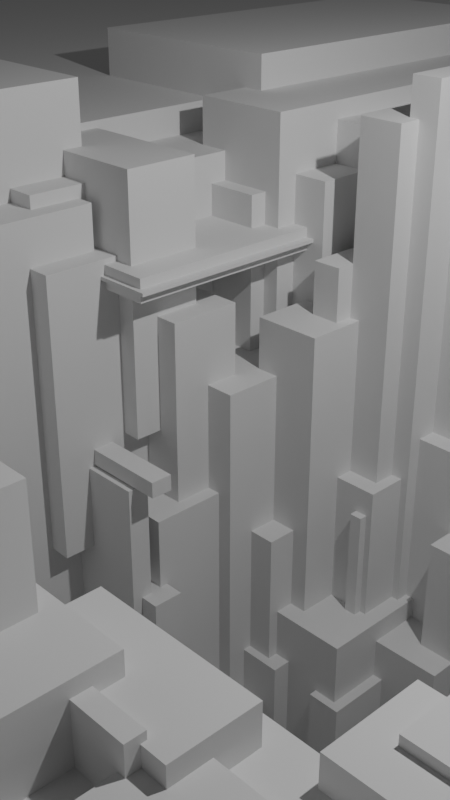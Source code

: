 # Source: blocks_test.blend  (saved by Blender 2.83.18; exported with 4.5.12 LTS)
import bpy
from mathutils import Matrix  # noqa: F401  (used for matrix-valued properties, if any)

bpy.ops.wm.read_factory_settings(use_empty=True)
scene = bpy.context.scene
scene.name = 'Scene'

# ---- collections
col_collection = bpy.data.collections.new('Collection'); scene.collection.children.link(col_collection)

# ---- world
world_world = bpy.data.worlds.new('World'); scene.world = world_world
world_world.use_nodes = True; world_world.node_tree.nodes.clear()
_N = world_world.node_tree.nodes; _L = world_world.node_tree.links
n0 = _N.new('ShaderNodeOutputWorld'); n0.name = 'World Output'; n0.location = (300, 300)
n1 = _N.new('ShaderNodeBackground'); n1.name = 'Background'; n1.location = (10, 300)
n1.inputs[0].default_value = (0.05088, 0.05088, 0.05088, 1.0)
_L.new(n1.outputs[0], n0.inputs[0])
n0.is_active_output = True
world_world.color = (0.05088, 0.05088, 0.05088)
world_world.use_sun_shadow = False
world_world.sun_shadow_jitter_overblur = 0.0

# ---- cameras
cam_camera = bpy.data.cameras.new('Camera')
cam_camera.clip_end = 100.0
cam_camera.ortho_scale = 7.314

# ---- lights
light_light = bpy.data.lights.new('Light', 'POINT')
light_light.transmission_factor = 0.0
light_light.energy = 1000.0
light_light.shadow_soft_size = 0.1
light_light.shadow_maximum_resolution = 0.006
light_light.use_absolute_resolution = True

# ---- meshes
me_cube_028 = bpy.data.meshes.new('Cube.028')
me_cube_028.from_pydata([(1.0, 1.0, 1.0), (1.0, 1.0, -1.0), (1.0, -1.0, 1.0), (1.0, -1.0, -1.0), (-1.0, 1.0, 1.0), (-1.0, 1.0, -1.0), (-1.0, -1.0, 1.0), (-1.0, -1.0, -1.0), (0.3038, 0.636, 1.485), (0.3038, 0.636, -0.2586), (0.3038, -1.724, 1.485), (0.3038, -1.724, -0.2586), (0.2644, 0.636, 1.485), (0.2644, 0.636, -0.2586), (0.2644, -1.724, 1.485), (0.2644, -1.724, -0.2586), (0.2777, 0.4996, 1.408), (0.2777, 0.4996, 0.6137), (0.2777, -1.86, 1.408), (0.2777, -1.86, 0.6137), (0.2187, 0.4996, 1.408), (0.2187, 0.4996, 0.6137), (0.2187, -1.86, 1.408), (0.2187, -1.86, 0.6137), (0.07513, -2.649, 1.178), (0.07513, -2.649, 0.5893), (0.07513, -3.362, 1.178), (0.07513, -3.362, 0.5893), (-0.1286, -2.649, 1.178), (-0.1286, -2.649, 0.5893), (-0.1286, -3.362, 1.178), (-0.1286, -3.362, 0.5893), (0.1005, -2.509, 1.344), (0.1005, -2.509, 0.8126), (0.1005, -2.935, 1.344), (0.1005, -2.935, 0.8126), (-0.1032, -2.509, 1.344), (-0.1032, -2.509, 0.8126), (-0.1032, -2.935, 1.344), (-0.1032, -2.935, 0.8126), (0.5824, -4.09, 0.9091), (0.5824, -4.09, 0.5891), (0.5824, -4.515, 0.9091), (0.5824, -4.515, 0.5891), (0.3787, -4.09, 0.9091), (0.3787, -4.09, 0.5891), (0.3787, -4.515, 0.9091), (0.3787, -4.515, 0.5891), (0.4879, -4.348, 0.9529), (0.4879, -4.348, 0.6329), (0.4879, -5.574, 0.9529), (0.4879, -5.574, 0.6329), (0.2842, -4.348, 0.9529), (0.2842, -4.348, 0.6329), (0.2842, -5.574, 0.9529), (0.2842, -5.574, 0.6329), (0.748, -4.315, 0.8718), (0.748, -4.315, 0.5518), (0.748, -6.315, 0.8718), (0.748, -6.315, 0.5518), (0.5443, -4.315, 0.8718), (0.5443, -4.315, 0.5518), (0.5443, -6.315, 0.8718), (0.5443, -6.315, 0.5518), (0.7326, -3.97, 0.8343), (0.7326, -3.97, 0.5143), (0.7326, -4.474, 0.8343), (0.7326, -4.474, 0.5143), (0.5289, -3.97, 0.8343), (0.5289, -3.97, 0.5143), (0.5289, -4.474, 0.8343), (0.5289, -4.474, 0.5143), (0.2332, 0.153, 1.013), (0.2332, 0.153, 0.2194), (0.2332, -2.207, 1.013), (0.2332, -2.207, 0.2194), (0.1401, 0.153, 1.013), (0.1401, 0.153, 0.2194), (0.1401, -2.207, 1.013), (0.1401, -2.207, 0.2194), (0.1316, -2.352, 1.054), (0.1316, -2.352, 0.5438), (0.1316, -2.777, 1.054), (0.1316, -2.777, 0.5438), (-0.07212, -2.352, 1.054), (-0.07212, -2.352, 0.5438), (-0.07212, -2.777, 1.054), (-0.07212, -2.777, 0.5438), (0.1507, -2.276, 0.6682), (0.1507, -2.276, -0.09485), (0.1507, -2.989, 0.6682), (0.1507, -2.989, -0.09485), (-0.05297, -2.276, 0.6682), (-0.05297, -2.276, -0.09485), (-0.05297, -2.989, 0.6682), (-0.05297, -2.989, -0.09485), (0.1718, -1.84, 0.9011), (0.1718, -1.84, 0.138), (0.1718, -2.553, 0.9011), (0.1718, -2.553, 0.138), (-0.03192, -1.84, 0.9011), (-0.03192, -1.84, 0.138), (-0.03192, -2.553, 0.9011), (-0.03192, -2.553, 0.138), (0.166, -1.372, 1.268), (0.166, -1.372, 0.03676), (0.166, -1.847, 1.268), (0.166, -1.847, 0.03676), (0.07297, -1.372, 1.268), (0.07297, -1.372, 0.03676), (0.07297, -1.847, 1.268), (0.07297, -1.847, 0.03676), (0.09367, -1.649, 1.234), (0.09367, -1.649, 0.1273), (0.09367, -2.077, 1.234), (0.09367, -2.077, 0.1273), (0.009973, -1.649, 1.234), (0.009973, -1.649, 0.1273), (0.009973, -2.077, 1.234), (0.009973, -2.077, 0.1273), (0.2846, -0.01708, 0.6183), (0.2846, -0.01708, 0.06011), (0.2846, -2.017, 0.6183), (0.2846, -2.017, 0.06011), (0.2676, -0.01708, 0.6183), (0.2676, -0.01708, 0.06011), (0.2676, -2.017, 0.6183), (0.2676, -2.017, 0.06011), (0.4035, -4.443, 1.155), (0.4035, -4.443, 0.7163), (0.4035, -5.67, 1.155), (0.4035, -5.67, 0.7163), (0.1998, -4.443, 1.155), (0.1998, -4.443, 0.7163), (0.1998, -5.67, 1.155), (0.1998, -5.67, 0.7163), (0.5529, -4.323, 0.8148), (0.5529, -4.323, 0.4947), (0.5529, -5.55, 0.8148), (0.5529, -5.55, 0.4947), (0.3492, -4.323, 0.8148), (0.3492, -4.323, 0.4947), (0.3492, -5.55, 0.8148), (0.3492, -5.55, 0.4947), (0.7724, -3.585, 0.8926), (0.7724, -3.585, 0.5725), (0.7724, -4.089, 0.8926), (0.7724, -4.089, 0.5725), (0.6422, -3.585, 0.8926), (0.6422, -3.585, 0.5725), (0.6422, -4.089, 0.8926), (0.6422, -4.089, 0.5725), (0.232, -2.273, 0.2648), (0.232, -2.273, -0.2934), (0.232, -2.436, 0.2648), (0.232, -2.436, -0.2934), (0.0669, -2.273, 0.2648), (0.0669, -2.273, -0.2934), (0.0669, -2.436, 0.2648), (0.0669, -2.436, -0.2934), (0.2087, -0.3849, 0.565), (0.2087, -0.3849, -0.215), (0.2087, -2.385, 0.565), (0.2087, -2.385, -0.215), (0.1298, -0.3849, 0.565), (0.1298, -0.3849, -0.215), (0.1298, -2.385, 0.565), (0.1298, -2.385, -0.215), (0.4351, 0.3557, 0.7648), (0.4351, 0.3557, 0.2066), (0.4351, -1.644, 0.7648), (0.4351, -1.644, 0.2066), (0.1373, 0.3557, 0.7648), (0.1373, 0.3557, 0.2066), (0.1373, -1.644, 0.7648), (0.1373, -1.644, 0.2066), (0.3163, -0.3219, 0.3779), (0.3163, -0.3219, -0.1803), (0.3163, -2.322, 0.3779), (0.3163, -2.322, -0.1803), (0.01852, -0.3219, 0.3779), (0.01852, -0.3219, -0.1803), (0.01852, -2.322, 0.3779), (0.01852, -2.322, -0.1803), (0.2054, -1.284, 0.1481), (0.2054, -1.284, -0.41), (0.2054, -3.284, 0.1481), (0.2054, -3.284, -0.41), (-0.09239, -1.284, 0.1481), (-0.09239, -1.284, -0.41), (-0.09239, -3.284, 0.1481), (-0.09239, -3.284, -0.41), (0.5057, 0.5449, -0.6317), (0.5057, 0.5449, -0.7595), (0.5057, -5.554, -0.6317), (0.5057, -5.554, -0.7595), (-0.6115, 0.5449, -0.6317), (-0.6115, 0.5449, -0.7595), (-0.6115, -5.554, -0.6317), (-0.6115, -5.554, -0.7595), (-0.01819, -2.818, 1.47), (-0.01819, -2.818, -0.2041), (-0.01819, -7.276, 1.47), (-0.01819, -7.276, -0.2041), (-0.2219, -2.818, 1.47), (-0.2219, -2.818, -0.2041), (-0.2219, -7.276, 1.47), (-0.2219, -7.276, -0.2041), (0.04485, -2.977, 1.269), (0.04485, -2.977, -0.01249), (0.04485, -3.689, 1.269), (0.04485, -3.689, -0.01249), (-0.1588, -2.977, 1.269), (-0.1588, -2.977, -0.01249), (-0.1588, -3.689, 1.269), (-0.1588, -3.689, -0.01249), (0.2476, -4.485, 1.259), (0.2476, -4.485, -0.3417), (0.2476, -7.418, 1.259), (0.2476, -7.418, -0.3417), (-0.3608, -4.485, 1.259), (-0.3608, -4.485, -0.3417), (-0.3608, -7.418, 1.259), (-0.3608, -7.418, -0.3417), (1.049, -5.014, 0.6797), (1.049, -5.014, -1.645), (1.049, -7.947, 0.6797), (1.049, -7.947, -1.645), (-0.892, -5.014, 0.6797), (-0.892, -5.014, -1.645), (-0.892, -7.947, 0.6797), (-0.892, -7.947, -1.645), (0.9378, 4.779, 0.7813), (0.9378, 4.779, -1.219), (0.9378, -5.421, 0.7813), (0.9378, -5.421, -1.219), (0.6334, 4.779, 0.7813), (0.6334, 4.779, -1.219), (0.6334, -5.421, 0.7813), (0.6334, -5.421, -1.219), (-0.13, 0.7764, 0.8787), (-0.13, 0.7764, -0.7959), (-0.13, -7.824, 0.8787), (-0.13, -7.824, -0.7959), (-0.3233, 0.7764, 0.8787), (-0.3233, 0.7764, -0.7959), (-0.3233, -7.824, 0.8787), (-0.3233, -7.824, -0.7959), (0.02054, -0.02712, 1.295), (0.02054, -0.02712, 0.7632), (0.02054, -3.263, 1.295), (0.02054, -3.263, 0.7632), (-0.1832, -0.02712, 1.295), (-0.1832, -0.02712, 0.7632), (-0.1832, -3.263, 1.295), (-0.1832, -3.263, 0.7632), (0.219, 0.3894, 1.125), (0.219, 0.3894, -0.6192), (0.219, -1.97, 1.125), (0.219, -1.97, -0.6192), (0.1796, 0.3894, 1.125), (0.1796, 0.3894, -0.6192), (0.1796, -1.97, 1.125), (0.1796, -1.97, -0.6192), (0.3503, 0.9865, 1.357), (0.3503, 0.9865, -0.4985), (0.3503, -1.525, 1.357), (0.3503, -1.525, -0.4985), (-0.02212, 0.9865, 1.357), (-0.02212, 0.9865, -0.4985), (-0.02212, -1.525, 1.357), (-0.02212, -1.525, -0.4985), (0.117, 0.5362, 1.395), (0.117, 0.5362, -0.4613), (0.117, -1.975, 1.395), (0.117, -1.975, -0.4613), (-0.02135, 0.5362, 1.395), (-0.02135, 0.5362, -0.4613), (-0.02135, -1.975, 1.395), (-0.02135, -1.975, -0.4613), (0.008779, 0.8613, 1.468), (0.008779, 0.8613, -0.6809), (0.008779, -1.65, 1.468), (0.008779, -1.65, -0.6809), (-0.3106, 0.8613, 1.468), (-0.3106, 0.8613, -0.6809), (-0.3106, -1.65, 1.468), (-0.3106, -1.65, -0.6809), (0.6666, 0.8845, 0.5812), (0.6666, 0.8845, -1.419), (0.6666, -1.81, 0.5812), (0.6666, -1.81, -1.419), (0.3622, 0.8845, 0.5812), (0.3622, 0.8845, -1.419), (0.3622, -1.81, 0.5812), (0.3622, -1.81, -1.419), (0.1847, -3.02, 0.8033), (0.1847, -3.02, 0.77), (0.1847, -3.143, 0.8033), (0.1847, -3.143, 0.77), (-0.007326, -3.02, 0.8033), (-0.007326, -3.02, 0.77), (-0.007326, -3.143, 0.8033), (-0.007326, -3.143, 0.77), (0.1515, -3.058, 0.7672), (0.1515, -3.058, 0.3871), (0.1515, -3.181, 0.7672), (0.1515, -3.181, 0.3871), (-0.04049, -3.058, 0.7672), (-0.04049, -3.058, 0.3871), (-0.04049, -3.181, 0.7672), (-0.04049, -3.181, 0.3871), (0.1771, -2.942, 0.515), (0.1771, -2.942, -0.2481), (0.1771, -3.121, 0.515), (0.1771, -3.121, -0.2481), (-0.02659, -2.942, 0.515), (-0.02659, -2.942, -0.2481), (-0.02659, -3.121, 0.515), (-0.02659, -3.121, -0.2481), (0.1501, 0.7482, 1.147), (0.1501, 0.7482, 1.14), (0.1501, -3.041, 1.147), (0.1501, -3.041, 1.14), (-0.6353, 0.7482, 1.147), (-0.6353, 0.7482, 1.14), (-0.6353, -3.041, 1.147), (-0.6353, -3.041, 1.14), (-0.08277, 3.923, 1.359), (-0.08277, 3.923, 1.237), (-0.08277, -5.907, 1.359), (-0.08277, -5.907, 1.237), (-2.12, 3.923, 1.359), (-2.12, 3.923, 1.237), (-2.12, -5.907, 1.359), (-2.12, -5.907, 1.237), (0.4137, 0.02622, 0.3283), (0.4137, 0.02622, -0.2299), (0.4137, -1.974, 0.3283), (0.4137, -1.974, -0.2299), (0.1159, 0.02622, 0.3283), (0.1159, 0.02622, -0.2299), (0.1159, -1.974, 0.3283), (0.1159, -1.974, -0.2299), (0.5535, -4.486, 0.9241), (0.5535, -4.486, 0.6041), (0.5535, -4.581, 0.9241), (0.5535, -4.581, 0.6041), (0.3571, -4.486, 0.9241), (0.3571, -4.486, 0.6041), (0.3571, -4.581, 0.9241), (0.3571, -4.581, 0.6041), (0.8083, -3.383, 0.9114), (0.8083, -3.383, 0.5914), (0.8083, -3.887, 0.9114), (0.8083, -3.887, 0.5914), (0.6782, -3.383, 0.9114), (0.6782, -3.383, 0.5914), (0.6782, -3.887, 0.9114), (0.6782, -3.887, 0.5914), (0.1388, 0.7757, 1.167), (0.1388, 0.7757, 1.12), (0.1388, -3.014, 1.167), (0.1388, -3.014, 1.12), (-0.6466, 0.7757, 1.167), (-0.6466, 0.7757, 1.12), (-0.6466, -3.014, 1.167), (-0.6466, -3.014, 1.12), (0.2934, 0.03081, 0.675), (0.2934, 0.03081, 0.1169), (0.2934, -1.969, 0.675), (0.2934, -1.969, 0.1169), (0.2146, 0.03081, 0.675), (0.2146, 0.03081, 0.1169), (0.2146, -1.969, 0.675), (0.2146, -1.969, 0.1169), (0.3307, -0.3714, 0.2367), (0.3307, -0.3714, -0.3215), (0.3307, -2.371, 0.2367), (0.3307, -2.371, -0.3215), (0.2832, -0.3714, 0.2367), (0.2832, -0.3714, -0.3215), (0.2832, -2.371, 0.2367), (0.2832, -2.371, -0.3215)], [], [(4, 2, 0), (2, 7, 3), (6, 5, 7), (1, 7, 5), (0, 3, 1), (4, 1, 5), (12, 10, 8), (10, 15, 11), (14, 13, 15), (9, 15, 13), (8, 11, 9), (12, 9, 13), (20, 18, 16), (18, 23, 19), (22, 21, 23), (17, 23, 21), (16, 19, 17), (20, 17, 21), (28, 26, 24), (26, 31, 27), (30, 29, 31), (25, 31, 29), (24, 27, 25), (28, 25, 29), (36, 34, 32), (34, 39, 35), (38, 37, 39), (33, 39, 37), (32, 35, 33), (36, 33, 37), (44, 42, 40), (42, 47, 43), (46, 45, 47), (41, 47, 45), (40, 43, 41), (44, 41, 45), (52, 50, 48), (50, 55, 51), (54, 53, 55), (49, 55, 53), (48, 51, 49), (52, 49, 53), (60, 58, 56), (58, 63, 59), (62, 61, 63), (57, 63, 61), (56, 59, 57), (60, 57, 61), (68, 66, 64), (66, 71, 67), (70, 69, 71), (65, 71, 69), (64, 67, 65), (68, 65, 69), (76, 74, 72), (74, 79, 75), (78, 77, 79), (73, 79, 77), (72, 75, 73), (76, 73, 77), (84, 82, 80), (82, 87, 83), (86, 85, 87), (81, 87, 85), (80, 83, 81), (84, 81, 85), (92, 90, 88), (90, 95, 91), (94, 93, 95), (89, 95, 93), (88, 91, 89), (92, 89, 93), (100, 98, 96), (98, 103, 99), (102, 101, 103), (97, 103, 101), (96, 99, 97), (100, 97, 101), (108, 106, 104), (106, 111, 107), (110, 109, 111), (105, 111, 109), (104, 107, 105), (108, 105, 109), (116, 114, 112), (114, 119, 115), (118, 117, 119), (113, 119, 117), (112, 115, 113), (116, 113, 117), (124, 122, 120), (122, 127, 123), (126, 125, 127), (121, 127, 125), (120, 123, 121), (124, 121, 125), (132, 130, 128), (130, 135, 131), (134, 133, 135), (129, 135, 133), (128, 131, 129), (132, 129, 133), (140, 138, 136), (138, 143, 139), (142, 141, 143), (137, 143, 141), (136, 139, 137), (140, 137, 141), (148, 146, 144), (146, 151, 147), (150, 149, 151), (145, 151, 149), (144, 147, 145), (148, 145, 149), (156, 154, 152), (154, 159, 155), (158, 157, 159), (153, 159, 157), (152, 155, 153), (156, 153, 157), (164, 162, 160), (162, 167, 163), (166, 165, 167), (161, 167, 165), (160, 163, 161), (164, 161, 165), (172, 170, 168), (170, 175, 171), (174, 173, 175), (169, 175, 173), (168, 171, 169), (172, 169, 173), (180, 178, 176), (178, 183, 179), (182, 181, 183), (177, 183, 181), (176, 179, 177), (180, 177, 181), (188, 186, 184), (186, 191, 187), (190, 189, 191), (185, 191, 189), (184, 187, 185), (188, 185, 189), (196, 194, 192), (194, 199, 195), (198, 197, 199), (193, 199, 197), (192, 195, 193), (196, 193, 197), (204, 202, 200), (202, 207, 203), (206, 205, 207), (201, 207, 205), (200, 203, 201), (204, 201, 205), (212, 210, 208), (210, 215, 211), (214, 213, 215), (209, 215, 213), (208, 211, 209), (212, 209, 213), (220, 218, 216), (218, 223, 219), (222, 221, 223), (217, 223, 221), (216, 219, 217), (220, 217, 221), (228, 226, 224), (226, 231, 227), (230, 229, 231), (225, 231, 229), (224, 227, 225), (228, 225, 229), (236, 234, 232), (234, 239, 235), (238, 237, 239), (233, 239, 237), (232, 235, 233), (236, 233, 237), (244, 242, 240), (242, 247, 243), (246, 245, 247), (241, 247, 245), (240, 243, 241), (244, 241, 245), (252, 250, 248), (250, 255, 251), (254, 253, 255), (249, 255, 253), (248, 251, 249), (252, 249, 253), (260, 258, 256), (258, 263, 259), (262, 261, 263), (257, 263, 261), (256, 259, 257), (260, 257, 261), (268, 266, 264), (266, 271, 267), (270, 269, 271), (265, 271, 269), (264, 267, 265), (268, 265, 269), (276, 274, 272), (274, 279, 275), (278, 277, 279), (273, 279, 277), (272, 275, 273), (276, 273, 277), (284, 282, 280), (282, 287, 283), (286, 285, 287), (281, 287, 285), (280, 283, 281), (284, 281, 285), (292, 290, 288), (290, 295, 291), (294, 293, 295), (289, 295, 293), (288, 291, 289), (292, 289, 293), (300, 298, 296), (298, 303, 299), (302, 301, 303), (297, 303, 301), (296, 299, 297), (300, 297, 301), (308, 306, 304), (306, 311, 307), (310, 309, 311), (305, 311, 309), (304, 307, 305), (308, 305, 309), (316, 314, 312), (314, 319, 315), (318, 317, 319), (313, 319, 317), (312, 315, 313), (316, 313, 317), (324, 322, 320), (322, 327, 323), (326, 325, 327), (321, 327, 325), (320, 323, 321), (324, 321, 325), (332, 330, 328), (330, 335, 331), (334, 333, 335), (329, 335, 333), (328, 331, 329), (332, 329, 333), (340, 338, 336), (338, 343, 339), (342, 341, 343), (337, 343, 341), (336, 339, 337), (340, 337, 341), (348, 346, 344), (346, 351, 347), (350, 349, 351), (345, 351, 349), (344, 347, 345), (348, 345, 349), (356, 354, 352), (354, 359, 355), (358, 357, 359), (353, 359, 357), (352, 355, 353), (356, 353, 357), (364, 362, 360), (362, 367, 363), (366, 365, 367), (361, 367, 365), (360, 363, 361), (364, 361, 365), (372, 370, 368), (370, 375, 371), (374, 373, 375), (369, 375, 373), (368, 371, 369), (372, 369, 373), (380, 378, 376), (378, 383, 379), (382, 381, 383), (377, 383, 381), (376, 379, 377), (380, 377, 381), (4, 6, 2), (2, 6, 7), (6, 4, 5), (1, 3, 7), (0, 2, 3), (4, 0, 1), (12, 14, 10), (10, 14, 15), (14, 12, 13), (9, 11, 15), (8, 10, 11), (12, 8, 9), (20, 22, 18), (18, 22, 23), (22, 20, 21), (17, 19, 23), (16, 18, 19), (20, 16, 17), (28, 30, 26), (26, 30, 31), (30, 28, 29), (25, 27, 31), (24, 26, 27), (28, 24, 25), (36, 38, 34), (34, 38, 39), (38, 36, 37), (33, 35, 39), (32, 34, 35), (36, 32, 33), (44, 46, 42), (42, 46, 47), (46, 44, 45), (41, 43, 47), (40, 42, 43), (44, 40, 41), (52, 54, 50), (50, 54, 55), (54, 52, 53), (49, 51, 55), (48, 50, 51), (52, 48, 49), (60, 62, 58), (58, 62, 63), (62, 60, 61), (57, 59, 63), (56, 58, 59), (60, 56, 57), (68, 70, 66), (66, 70, 71), (70, 68, 69), (65, 67, 71), (64, 66, 67), (68, 64, 65), (76, 78, 74), (74, 78, 79), (78, 76, 77), (73, 75, 79), (72, 74, 75), (76, 72, 73), (84, 86, 82), (82, 86, 87), (86, 84, 85), (81, 83, 87), (80, 82, 83), (84, 80, 81), (92, 94, 90), (90, 94, 95), (94, 92, 93), (89, 91, 95), (88, 90, 91), (92, 88, 89), (100, 102, 98), (98, 102, 103), (102, 100, 101), (97, 99, 103), (96, 98, 99), (100, 96, 97), (108, 110, 106), (106, 110, 111), (110, 108, 109), (105, 107, 111), (104, 106, 107), (108, 104, 105), (116, 118, 114), (114, 118, 119), (118, 116, 117), (113, 115, 119), (112, 114, 115), (116, 112, 113), (124, 126, 122), (122, 126, 127), (126, 124, 125), (121, 123, 127), (120, 122, 123), (124, 120, 121), (132, 134, 130), (130, 134, 135), (134, 132, 133), (129, 131, 135), (128, 130, 131), (132, 128, 129), (140, 142, 138), (138, 142, 143), (142, 140, 141), (137, 139, 143), (136, 138, 139), (140, 136, 137), (148, 150, 146), (146, 150, 151), (150, 148, 149), (145, 147, 151), (144, 146, 147), (148, 144, 145), (156, 158, 154), (154, 158, 159), (158, 156, 157), (153, 155, 159), (152, 154, 155), (156, 152, 153), (164, 166, 162), (162, 166, 167), (166, 164, 165), (161, 163, 167), (160, 162, 163), (164, 160, 161), (172, 174, 170), (170, 174, 175), (174, 172, 173), (169, 171, 175), (168, 170, 171), (172, 168, 169), (180, 182, 178), (178, 182, 183), (182, 180, 181), (177, 179, 183), (176, 178, 179), (180, 176, 177), (188, 190, 186), (186, 190, 191), (190, 188, 189), (185, 187, 191), (184, 186, 187), (188, 184, 185), (196, 198, 194), (194, 198, 199), (198, 196, 197), (193, 195, 199), (192, 194, 195), (196, 192, 193), (204, 206, 202), (202, 206, 207), (206, 204, 205), (201, 203, 207), (200, 202, 203), (204, 200, 201), (212, 214, 210), (210, 214, 215), (214, 212, 213), (209, 211, 215), (208, 210, 211), (212, 208, 209), (220, 222, 218), (218, 222, 223), (222, 220, 221), (217, 219, 223), (216, 218, 219), (220, 216, 217), (228, 230, 226), (226, 230, 231), (230, 228, 229), (225, 227, 231), (224, 226, 227), (228, 224, 225), (236, 238, 234), (234, 238, 239), (238, 236, 237), (233, 235, 239), (232, 234, 235), (236, 232, 233), (244, 246, 242), (242, 246, 247), (246, 244, 245), (241, 243, 247), (240, 242, 243), (244, 240, 241), (252, 254, 250), (250, 254, 255), (254, 252, 253), (249, 251, 255), (248, 250, 251), (252, 248, 249), (260, 262, 258), (258, 262, 263), (262, 260, 261), (257, 259, 263), (256, 258, 259), (260, 256, 257), (268, 270, 266), (266, 270, 271), (270, 268, 269), (265, 267, 271), (264, 266, 267), (268, 264, 265), (276, 278, 274), (274, 278, 279), (278, 276, 277), (273, 275, 279), (272, 274, 275), (276, 272, 273), (284, 286, 282), (282, 286, 287), (286, 284, 285), (281, 283, 287), (280, 282, 283), (284, 280, 281), (292, 294, 290), (290, 294, 295), (294, 292, 293), (289, 291, 295), (288, 290, 291), (292, 288, 289), (300, 302, 298), (298, 302, 303), (302, 300, 301), (297, 299, 303), (296, 298, 299), (300, 296, 297), (308, 310, 306), (306, 310, 311), (310, 308, 309), (305, 307, 311), (304, 306, 307), (308, 304, 305), (316, 318, 314), (314, 318, 319), (318, 316, 317), (313, 315, 319), (312, 314, 315), (316, 312, 313), (324, 326, 322), (322, 326, 327), (326, 324, 325), (321, 323, 327), (320, 322, 323), (324, 320, 321), (332, 334, 330), (330, 334, 335), (334, 332, 333), (329, 331, 335), (328, 330, 331), (332, 328, 329), (340, 342, 338), (338, 342, 343), (342, 340, 341), (337, 339, 343), (336, 338, 339), (340, 336, 337), (348, 350, 346), (346, 350, 351), (350, 348, 349), (345, 347, 351), (344, 346, 347), (348, 344, 345), (356, 358, 354), (354, 358, 359), (358, 356, 357), (353, 355, 359), (352, 354, 355), (356, 352, 353), (364, 366, 362), (362, 366, 367), (366, 364, 365), (361, 363, 367), (360, 362, 363), (364, 360, 361), (372, 374, 370), (370, 374, 375), (374, 372, 373), (369, 371, 375), (368, 370, 371), (372, 368, 369), (380, 382, 378), (378, 382, 383), (382, 380, 381), (377, 379, 383), (376, 378, 379), (380, 376, 377)])
me_cube_028.polygons.foreach_set('material_index', [0, 0, 0, 0, 0, 0, 1, 1, 1, 1, 1, 1, 2, 2, 2, 2, 2, 2, 3, 3, 3, 3, 3, 3, 4, 4, 4, 4, 4, 4, 5, 5, 5, 5, 5, 5, 6, 6, 6, 6, 6, 6, 7, 7, 7, 7, 7, 7, 8, 8, 8, 8, 8, 8, 9, 9, 9, 9, 9, 9, 10, 10, 10, 10, 10, 10, 11, 11, 11, 11, 11, 11, 12, 12, 12, 12, 12, 12, 13, 13, 13, 13, 13, 13, 14, 14, 14, 14, 14, 14, 15, 15, 15, 15, 15, 15, 16, 16, 16, 16, 16, 16, 17, 17, 17, 17, 17, 17, 18, 18, 18, 18, 18, 18, 19, 19, 19, 19, 19, 19, 20, 20, 20, 20, 20, 20, 21, 21, 21, 21, 21, 21, 22, 22, 22, 22, 22, 22, 23, 23, 23, 23, 23, 23, 24, 24, 24, 24, 24, 24, 25, 25, 25, 25, 25, 25, 26, 26, 26, 26, 26, 26, 27, 27, 27, 27, 27, 27, 28, 28, 28, 28, 28, 28, 29, 29, 29, 29, 29, 29, 30, 30, 30, 30, 30, 30, 31, 31, 31, 31, 31, 31, 32, 32, 32, 32, 32, 32, 33, 33, 33, 33, 33, 33, 34, 34, 34, 34, 34, 34, 35, 35, 35, 35, 35, 35, 36, 36, 36, 36, 36, 36, 37, 37, 37, 37, 37, 37, 38, 38, 38, 38, 38, 38, 39, 39, 39, 39, 39, 39, 40, 40, 40, 40, 40, 40, 41, 41, 41, 41, 41, 41, 42, 42, 42, 42, 42, 42, 43, 43, 43, 43, 43, 43, 44, 44, 44, 44, 44, 44, 45, 45, 45, 45, 45, 45, 46, 46, 46, 46, 46, 46, 47, 47, 47, 47, 47, 47, 0, 0, 0, 0, 0, 0, 1, 1, 1, 1, 1, 1, 2, 2, 2, 2, 2, 2, 3, 3, 3, 3, 3, 3, 4, 4, 4, 4, 4, 4, 5, 5, 5, 5, 5, 5, 6, 6, 6, 6, 6, 6, 7, 7, 7, 7, 7, 7, 8, 8, 8, 8, 8, 8, 9, 9, 9, 9, 9, 9, 10, 10, 10, 10, 10, 10, 11, 11, 11, 11, 11, 11, 12, 12, 12, 12, 12, 12, 13, 13, 13, 13, 13, 13, 14, 14, 14, 14, 14, 14, 15, 15, 15, 15, 15, 15, 16, 16, 16, 16, 16, 16, 17, 17, 17, 17, 17, 17, 18, 18, 18, 18, 18, 18, 19, 19, 19, 19, 19, 19, 20, 20, 20, 20, 20, 20, 21, 21, 21, 21, 21, 21, 22, 22, 22, 22, 22, 22, 23, 23, 23, 23, 23, 23, 24, 24, 24, 24, 24, 24, 25, 25, 25, 25, 25, 25, 26, 26, 26, 26, 26, 26, 27, 27, 27, 27, 27, 27, 28, 28, 28, 28, 28, 28, 29, 29, 29, 29, 29, 29, 30, 30, 30, 30, 30, 30, 31, 31, 31, 31, 31, 31, 32, 32, 32, 32, 32, 32, 33, 33, 33, 33, 33, 33, 34, 34, 34, 34, 34, 34, 35, 35, 35, 35, 35, 35, 36, 36, 36, 36, 36, 36, 37, 37, 37, 37, 37, 37, 38, 38, 38, 38, 38, 38, 39, 39, 39, 39, 39, 39, 40, 40, 40, 40, 40, 40, 41, 41, 41, 41, 41, 41, 42, 42, 42, 42, 42, 42, 43, 43, 43, 43, 43, 43, 44, 44, 44, 44, 44, 44, 45, 45, 45, 45, 45, 45, 46, 46, 46, 46, 46, 46, 47, 47, 47, 47, 47, 47])
_uv = me_cube_028.uv_layers.new(name='UVMap')
_uv.uv.foreach_set('vector', [0.875, 0.5, 0.625, 0.75, 0.625, 0.5, 0.625, 0.75, 0.375, 1.0, 0.375, 0.75, 0.625, 0.0, 0.375, 0.25, 0.375, 0.0, 0.375, 0.5, 0.125, 0.75, 0.125, 0.5, 0.625, 0.5, 0.375, 0.75, 0.375, 0.5, 0.625, 0.25, 0.375, 0.5, 0.375, 0.25, 0.875, 0.5, 0.625, 0.75, 0.625, 0.5, 0.625, 0.75, 0.375, 1.0, 0.375, 0.75, 0.625, 0.0, 0.375, 0.25, 0.375, 0.0, 0.375, 0.5, 0.125, 0.75, 0.125, 0.5, 0.625, 0.5, 0.375, 0.75, 0.375, 0.5, 0.625, 0.25, 0.375, 0.5, 0.375, 0.25, 0.875, 0.5, 0.625, 0.75, 0.625, 0.5, 0.625, 0.75, 0.375, 1.0, 0.375, 0.75, 0.625, 0.0, 0.375, 0.25, 0.375, 0.0, 0.375, 0.5, 0.125, 0.75, 0.125, 0.5, 0.625, 0.5, 0.375, 0.75, 0.375, 0.5, 0.625, 0.25, 0.375, 0.5, 0.375, 0.25, 0.875, 0.5, 0.625, 0.75, 0.625, 0.5, 0.625, 0.75, 0.375, 1.0, 0.375, 0.75, 0.625, 0.0, 0.375, 0.25, 0.375, 0.0, 0.375, 0.5, 0.125, 0.75, 0.125, 0.5, 0.625, 0.5, 0.375, 0.75, 0.375, 0.5, 0.625, 0.25, 0.375, 0.5, 0.375, 0.25, 0.875, 0.5, 0.625, 0.75, 0.625, 0.5, 0.625, 0.75, 0.375, 1.0, 0.375, 0.75, 0.625, 0.0, 0.375, 0.25, 0.375, 0.0, 0.375, 0.5, 0.125, 0.75, 0.125, 0.5, 0.625, 0.5, 0.375, 0.75, 0.375, 0.5, 0.625, 0.25, 0.375, 0.5, 0.375, 0.25, 0.875, 0.5, 0.625, 0.75, 0.625, 0.5, 0.625, 0.75, 0.375, 1.0, 0.375, 0.75, 0.625, 0.0, 0.375, 0.25, 0.375, 0.0, 0.375, 0.5, 0.125, 0.75, 0.125, 0.5, 0.625, 0.5, 0.375, 0.75, 0.375, 0.5, 0.625, 0.25, 0.375, 0.5, 0.375, 0.25, 0.875, 0.5, 0.625, 0.75, 0.625, 0.5, 0.625, 0.75, 0.375, 1.0, 0.375, 0.75, 0.625, 0.0, 0.375, 0.25, 0.375, 0.0, 0.375, 0.5, 0.125, 0.75, 0.125, 0.5, 0.625, 0.5, 0.375, 0.75, 0.375, 0.5, 0.625, 0.25, 0.375, 0.5, 0.375, 0.25, 0.875, 0.5, 0.625, 0.75, 0.625, 0.5, 0.625, 0.75, 0.375, 1.0, 0.375, 0.75, 0.625, 0.0, 0.375, 0.25, 0.375, 0.0, 0.375, 0.5, 0.125, 0.75, 0.125, 0.5, 0.625, 0.5, 0.375, 0.75, 0.375, 0.5, 0.625, 0.25, 0.375, 0.5, 0.375, 0.25, 0.875, 0.5, 0.625, 0.75, 0.625, 0.5, 0.625, 0.75, 0.375, 1.0, 0.375, 0.75, 0.625, 0.0, 0.375, 0.25, 0.375, 0.0, 0.375, 0.5, 0.125, 0.75, 0.125, 0.5, 0.625, 0.5, 0.375, 0.75, 0.375, 0.5, 0.625, 0.25, 0.375, 0.5, 0.375, 0.25, 0.875, 0.5, 0.625, 0.75, 0.625, 0.5, 0.625, 0.75, 0.375, 1.0, 0.375, 0.75, 0.625, 0.0, 0.375, 0.25, 0.375, 0.0, 0.375, 0.5, 0.125, 0.75, 0.125, 0.5, 0.625, 0.5, 0.375, 0.75, 0.375, 0.5, 0.625, 0.25, 0.375, 0.5, 0.375, 0.25, 0.875, 0.5, 0.625, 0.75, 0.625, 0.5, 0.625, 0.75, 0.375, 1.0, 0.375, 0.75, 0.625, 0.0, 0.375, 0.25, 0.375, 0.0, 0.375, 0.5, 0.125, 0.75, 0.125, 0.5, 0.625, 0.5, 0.375, 0.75, 0.375, 0.5, 0.625, 0.25, 0.375, 0.5, 0.375, 0.25, 0.875, 0.5, 0.625, 0.75, 0.625, 0.5, 0.625, 0.75, 0.375, 1.0, 0.375, 0.75, 0.625, 0.0, 0.375, 0.25, 0.375, 0.0, 0.375, 0.5, 0.125, 0.75, 0.125, 0.5, 0.625, 0.5, 0.375, 0.75, 0.375, 0.5, 0.625, 0.25, 0.375, 0.5, 0.375, 0.25, 0.875, 0.5, 0.625, 0.75, 0.625, 0.5, 0.625, 0.75, 0.375, 1.0, 0.375, 0.75, 0.625, 0.0, 0.375, 0.25, 0.375, 0.0, 0.375, 0.5, 0.125, 0.75, 0.125, 0.5, 0.625, 0.5, 0.375, 0.75, 0.375, 0.5, 0.625, 0.25, 0.375, 0.5, 0.375, 0.25, 0.875, 0.5, 0.625, 0.75, 0.625, 0.5, 0.625, 0.75, 0.375, 1.0, 0.375, 0.75, 0.625, 0.0, 0.375, 0.25, 0.375, 0.0, 0.375, 0.5, 0.125, 0.75, 0.125, 0.5, 0.625, 0.5, 0.375, 0.75, 0.375, 0.5, 0.625, 0.25, 0.375, 0.5, 0.375, 0.25, 0.875, 0.5, 0.625, 0.75, 0.625, 0.5, 0.625, 0.75, 0.375, 1.0, 0.375, 0.75, 0.625, 0.0, 0.375, 0.25, 0.375, 0.0, 0.375, 0.5, 0.125, 0.75, 0.125, 0.5, 0.625, 0.5, 0.375, 0.75, 0.375, 0.5, 0.625, 0.25, 0.375, 0.5, 0.375, 0.25, 0.875, 0.5, 0.625, 0.75, 0.625, 0.5, 0.625, 0.75, 0.375, 1.0, 0.375, 0.75, 0.625, 0.0, 0.375, 0.25, 0.375, 0.0, 0.375, 0.5, 0.125, 0.75, 0.125, 0.5, 0.625, 0.5, 0.375, 0.75, 0.375, 0.5, 0.625, 0.25, 0.375, 0.5, 0.375, 0.25, 0.875, 0.5, 0.625, 0.75, 0.625, 0.5, 0.625, 0.75, 0.375, 1.0, 0.375, 0.75, 0.625, 0.0, 0.375, 0.25, 0.375, 0.0, 0.375, 0.5, 0.125, 0.75, 0.125, 0.5, 0.625, 0.5, 0.375, 0.75, 0.375, 0.5, 0.625, 0.25, 0.375, 0.5, 0.375, 0.25, 0.875, 0.5, 0.625, 0.75, 0.625, 0.5, 0.625, 0.75, 0.375, 1.0, 0.375, 0.75, 0.625, 0.0, 0.375, 0.25, 0.375, 0.0, 0.375, 0.5, 0.125, 0.75, 0.125, 0.5, 0.625, 0.5, 0.375, 0.75, 0.375, 0.5, 0.625, 0.25, 0.375, 0.5, 0.375, 0.25, 0.875, 0.5, 0.625, 0.75, 0.625, 0.5, 0.625, 0.75, 0.375, 1.0, 0.375, 0.75, 0.625, 0.0, 0.375, 0.25, 0.375, 0.0, 0.375, 0.5, 0.125, 0.75, 0.125, 0.5, 0.625, 0.5, 0.375, 0.75, 0.375, 0.5, 0.625, 0.25, 0.375, 0.5, 0.375, 0.25, 0.875, 0.5, 0.625, 0.75, 0.625, 0.5, 0.625, 0.75, 0.375, 1.0, 0.375, 0.75, 0.625, 0.0, 0.375, 0.25, 0.375, 0.0, 0.375, 0.5, 0.125, 0.75, 0.125, 0.5, 0.625, 0.5, 0.375, 0.75, 0.375, 0.5, 0.625, 0.25, 0.375, 0.5, 0.375, 0.25, 0.875, 0.5, 0.625, 0.75, 0.625, 0.5, 0.625, 0.75, 0.375, 1.0, 0.375, 0.75, 0.625, 0.0, 0.375, 0.25, 0.375, 0.0, 0.375, 0.5, 0.125, 0.75, 0.125, 0.5, 0.625, 0.5, 0.375, 0.75, 0.375, 0.5, 0.625, 0.25, 0.375, 0.5, 0.375, 0.25, 0.875, 0.5, 0.625, 0.75, 0.625, 0.5, 0.625, 0.75, 0.375, 1.0, 0.375, 0.75, 0.625, 0.0, 0.375, 0.25, 0.375, 0.0, 0.375, 0.5, 0.125, 0.75, 0.125, 0.5, 0.625, 0.5, 0.375, 0.75, 0.375, 0.5, 0.625, 0.25, 0.375, 0.5, 0.375, 0.25, 0.875, 0.5, 0.625, 0.75, 0.625, 0.5, 0.625, 0.75, 0.375, 1.0, 0.375, 0.75, 0.625, 0.0, 0.375, 0.25, 0.375, 0.0, 0.375, 0.5, 0.125, 0.75, 0.125, 0.5, 0.625, 0.5, 0.375, 0.75, 0.375, 0.5, 0.625, 0.25, 0.375, 0.5, 0.375, 0.25, 0.875, 0.5, 0.625, 0.75, 0.625, 0.5, 0.625, 0.75, 0.375, 1.0, 0.375, 0.75, 0.625, 0.0, 0.375, 0.25, 0.375, 0.0, 0.375, 0.5, 0.125, 0.75, 0.125, 0.5, 0.625, 0.5, 0.375, 0.75, 0.375, 0.5, 0.625, 0.25, 0.375, 0.5, 0.375, 0.25, 0.875, 0.5, 0.625, 0.75, 0.625, 0.5, 0.625, 0.75, 0.375, 1.0, 0.375, 0.75, 0.625, 0.0, 0.375, 0.25, 0.375, 0.0, 0.375, 0.5, 0.125, 0.75, 0.125, 0.5, 0.625, 0.5, 0.375, 0.75, 0.375, 0.5, 0.625, 0.25, 0.375, 0.5, 0.375, 0.25, 0.875, 0.5, 0.625, 0.75, 0.625, 0.5, 0.625, 0.75, 0.375, 1.0, 0.375, 0.75, 0.625, 0.0, 0.375, 0.25, 0.375, 0.0, 0.375, 0.5, 0.125, 0.75, 0.125, 0.5, 0.625, 0.5, 0.375, 0.75, 0.375, 0.5, 0.625, 0.25, 0.375, 0.5, 0.375, 0.25, 0.875, 0.5, 0.625, 0.75, 0.625, 0.5, 0.625, 0.75, 0.375, 1.0, 0.375, 0.75, 0.625, 0.0, 0.375, 0.25, 0.375, 0.0, 0.375, 0.5, 0.125, 0.75, 0.125, 0.5, 0.625, 0.5, 0.375, 0.75, 0.375, 0.5, 0.625, 0.25, 0.375, 0.5, 0.375, 0.25, 0.875, 0.5, 0.625, 0.75, 0.625, 0.5, 0.625, 0.75, 0.375, 1.0, 0.375, 0.75, 0.625, 0.0, 0.375, 0.25, 0.375, 0.0, 0.375, 0.5, 0.125, 0.75, 0.125, 0.5, 0.625, 0.5, 0.375, 0.75, 0.375, 0.5, 0.625, 0.25, 0.375, 0.5, 0.375, 0.25, 0.875, 0.5, 0.625, 0.75, 0.625, 0.5, 0.625, 0.75, 0.375, 1.0, 0.375, 0.75, 0.625, 0.0, 0.375, 0.25, 0.375, 0.0, 0.375, 0.5, 0.125, 0.75, 0.125, 0.5, 0.625, 0.5, 0.375, 0.75, 0.375, 0.5, 0.625, 0.25, 0.375, 0.5, 0.375, 0.25, 0.875, 0.5, 0.625, 0.75, 0.625, 0.5, 0.625, 0.75, 0.375, 1.0, 0.375, 0.75, 0.625, 0.0, 0.375, 0.25, 0.375, 0.0, 0.375, 0.5, 0.125, 0.75, 0.125, 0.5, 0.625, 0.5, 0.375, 0.75, 0.375, 0.5, 0.625, 0.25, 0.375, 0.5, 0.375, 0.25, 0.875, 0.5, 0.625, 0.75, 0.625, 0.5, 0.625, 0.75, 0.375, 1.0, 0.375, 0.75, 0.625, 0.0, 0.375, 0.25, 0.375, 0.0, 0.375, 0.5, 0.125, 0.75, 0.125, 0.5, 0.625, 0.5, 0.375, 0.75, 0.375, 0.5, 0.625, 0.25, 0.375, 0.5, 0.375, 0.25, 0.875, 0.5, 0.625, 0.75, 0.625, 0.5, 0.625, 0.75, 0.375, 1.0, 0.375, 0.75, 0.625, 0.0, 0.375, 0.25, 0.375, 0.0, 0.375, 0.5, 0.125, 0.75, 0.125, 0.5, 0.625, 0.5, 0.375, 0.75, 0.375, 0.5, 0.625, 0.25, 0.375, 0.5, 0.375, 0.25, 0.875, 0.5, 0.625, 0.75, 0.625, 0.5, 0.625, 0.75, 0.375, 1.0, 0.375, 0.75, 0.625, 0.0, 0.375, 0.25, 0.375, 0.0, 0.375, 0.5, 0.125, 0.75, 0.125, 0.5, 0.625, 0.5, 0.375, 0.75, 0.375, 0.5, 0.625, 0.25, 0.375, 0.5, 0.375, 0.25, 0.875, 0.5, 0.625, 0.75, 0.625, 0.5, 0.625, 0.75, 0.375, 1.0, 0.375, 0.75, 0.625, 0.0, 0.375, 0.25, 0.375, 0.0, 0.375, 0.5, 0.125, 0.75, 0.125, 0.5, 0.625, 0.5, 0.375, 0.75, 0.375, 0.5, 0.625, 0.25, 0.375, 0.5, 0.375, 0.25, 0.875, 0.5, 0.625, 0.75, 0.625, 0.5, 0.625, 0.75, 0.375, 1.0, 0.375, 0.75, 0.625, 0.0, 0.375, 0.25, 0.375, 0.0, 0.375, 0.5, 0.125, 0.75, 0.125, 0.5, 0.625, 0.5, 0.375, 0.75, 0.375, 0.5, 0.625, 0.25, 0.375, 0.5, 0.375, 0.25, 0.875, 0.5, 0.625, 0.75, 0.625, 0.5, 0.625, 0.75, 0.375, 1.0, 0.375, 0.75, 0.625, 0.0, 0.375, 0.25, 0.375, 0.0, 0.375, 0.5, 0.125, 0.75, 0.125, 0.5, 0.625, 0.5, 0.375, 0.75, 0.375, 0.5, 0.625, 0.25, 0.375, 0.5, 0.375, 0.25, 0.875, 0.5, 0.625, 0.75, 0.625, 0.5, 0.625, 0.75, 0.375, 1.0, 0.375, 0.75, 0.625, 0.0, 0.375, 0.25, 0.375, 0.0, 0.375, 0.5, 0.125, 0.75, 0.125, 0.5, 0.625, 0.5, 0.375, 0.75, 0.375, 0.5, 0.625, 0.25, 0.375, 0.5, 0.375, 0.25, 0.875, 0.5, 0.625, 0.75, 0.625, 0.5, 0.625, 0.75, 0.375, 1.0, 0.375, 0.75, 0.625, 0.0, 0.375, 0.25, 0.375, 0.0, 0.375, 0.5, 0.125, 0.75, 0.125, 0.5, 0.625, 0.5, 0.375, 0.75, 0.375, 0.5, 0.625, 0.25, 0.375, 0.5, 0.375, 0.25, 0.875, 0.5, 0.625, 0.75, 0.625, 0.5, 0.625, 0.75, 0.375, 1.0, 0.375, 0.75, 0.625, 0.0, 0.375, 0.25, 0.375, 0.0, 0.375, 0.5, 0.125, 0.75, 0.125, 0.5, 0.625, 0.5, 0.375, 0.75, 0.375, 0.5, 0.625, 0.25, 0.375, 0.5, 0.375, 0.25, 0.875, 0.5, 0.625, 0.75, 0.625, 0.5, 0.625, 0.75, 0.375, 1.0, 0.375, 0.75, 0.625, 0.0, 0.375, 0.25, 0.375, 0.0, 0.375, 0.5, 0.125, 0.75, 0.125, 0.5, 0.625, 0.5, 0.375, 0.75, 0.375, 0.5, 0.625, 0.25, 0.375, 0.5, 0.375, 0.25, 0.875, 0.5, 0.625, 0.75, 0.625, 0.5, 0.625, 0.75, 0.375, 1.0, 0.375, 0.75, 0.625, 0.0, 0.375, 0.25, 0.375, 0.0, 0.375, 0.5, 0.125, 0.75, 0.125, 0.5, 0.625, 0.5, 0.375, 0.75, 0.375, 0.5, 0.625, 0.25, 0.375, 0.5, 0.375, 0.25, 0.875, 0.5, 0.625, 0.75, 0.625, 0.5, 0.625, 0.75, 0.375, 1.0, 0.375, 0.75, 0.625, 0.0, 0.375, 0.25, 0.375, 0.0, 0.375, 0.5, 0.125, 0.75, 0.125, 0.5, 0.625, 0.5, 0.375, 0.75, 0.375, 0.5, 0.625, 0.25, 0.375, 0.5, 0.375, 0.25, 0.875, 0.5, 0.625, 0.75, 0.625, 0.5, 0.625, 0.75, 0.375, 1.0, 0.375, 0.75, 0.625, 0.0, 0.375, 0.25, 0.375, 0.0, 0.375, 0.5, 0.125, 0.75, 0.125, 0.5, 0.625, 0.5, 0.375, 0.75, 0.375, 0.5, 0.625, 0.25, 0.375, 0.5, 0.375, 0.25, 0.875, 0.5, 0.625, 0.75, 0.625, 0.5, 0.625, 0.75, 0.375, 1.0, 0.375, 0.75, 0.625, 0.0, 0.375, 0.25, 0.375, 0.0, 0.375, 0.5, 0.125, 0.75, 0.125, 0.5, 0.625, 0.5, 0.375, 0.75, 0.375, 0.5, 0.625, 0.25, 0.375, 0.5, 0.375, 0.25, 0.875, 0.5, 0.625, 0.75, 0.625, 0.5, 0.625, 0.75, 0.375, 1.0, 0.375, 0.75, 0.625, 0.0, 0.375, 0.25, 0.375, 0.0, 0.375, 0.5, 0.125, 0.75, 0.125, 0.5, 0.625, 0.5, 0.375, 0.75, 0.375, 0.5, 0.625, 0.25, 0.375, 0.5, 0.375, 0.25, 0.875, 0.5, 0.625, 0.75, 0.625, 0.5, 0.625, 0.75, 0.375, 1.0, 0.375, 0.75, 0.625, 0.0, 0.375, 0.25, 0.375, 0.0, 0.375, 0.5, 0.125, 0.75, 0.125, 0.5, 0.625, 0.5, 0.375, 0.75, 0.375, 0.5, 0.625, 0.25, 0.375, 0.5, 0.375, 0.25, 0.875, 0.5, 0.625, 0.75, 0.625, 0.5, 0.625, 0.75, 0.375, 1.0, 0.375, 0.75, 0.625, 0.0, 0.375, 0.25, 0.375, 0.0, 0.375, 0.5, 0.125, 0.75, 0.125, 0.5, 0.625, 0.5, 0.375, 0.75, 0.375, 0.5, 0.625, 0.25, 0.375, 0.5, 0.375, 0.25, 0.875, 0.5, 0.625, 0.75, 0.625, 0.5, 0.625, 0.75, 0.375, 1.0, 0.375, 0.75, 0.625, 0.0, 0.375, 0.25, 0.375, 0.0, 0.375, 0.5, 0.125, 0.75, 0.125, 0.5, 0.625, 0.5, 0.375, 0.75, 0.375, 0.5, 0.625, 0.25, 0.375, 0.5, 0.375, 0.25, 0.875, 0.5, 0.875, 0.75, 0.625, 0.75, 0.625, 0.75, 0.625, 1.0, 0.375, 1.0, 0.625, 0.0, 0.625, 0.25, 0.375, 0.25, 0.375, 0.5, 0.375, 0.75, 0.125, 0.75, 0.625, 0.5, 0.625, 0.75, 0.375, 0.75, 0.625, 0.25, 0.625, 0.5, 0.375, 0.5, 0.875, 0.5, 0.875, 0.75, 0.625, 0.75, 0.625, 0.75, 0.625, 1.0, 0.375, 1.0, 0.625, 0.0, 0.625, 0.25, 0.375, 0.25, 0.375, 0.5, 0.375, 0.75, 0.125, 0.75, 0.625, 0.5, 0.625, 0.75, 0.375, 0.75, 0.625, 0.25, 0.625, 0.5, 0.375, 0.5, 0.875, 0.5, 0.875, 0.75, 0.625, 0.75, 0.625, 0.75, 0.625, 1.0, 0.375, 1.0, 0.625, 0.0, 0.625, 0.25, 0.375, 0.25, 0.375, 0.5, 0.375, 0.75, 0.125, 0.75, 0.625, 0.5, 0.625, 0.75, 0.375, 0.75, 0.625, 0.25, 0.625, 0.5, 0.375, 0.5, 0.875, 0.5, 0.875, 0.75, 0.625, 0.75, 0.625, 0.75, 0.625, 1.0, 0.375, 1.0, 0.625, 0.0, 0.625, 0.25, 0.375, 0.25, 0.375, 0.5, 0.375, 0.75, 0.125, 0.75, 0.625, 0.5, 0.625, 0.75, 0.375, 0.75, 0.625, 0.25, 0.625, 0.5, 0.375, 0.5, 0.875, 0.5, 0.875, 0.75, 0.625, 0.75, 0.625, 0.75, 0.625, 1.0, 0.375, 1.0, 0.625, 0.0, 0.625, 0.25, 0.375, 0.25, 0.375, 0.5, 0.375, 0.75, 0.125, 0.75, 0.625, 0.5, 0.625, 0.75, 0.375, 0.75, 0.625, 0.25, 0.625, 0.5, 0.375, 0.5, 0.875, 0.5, 0.875, 0.75, 0.625, 0.75, 0.625, 0.75, 0.625, 1.0, 0.375, 1.0, 0.625, 0.0, 0.625, 0.25, 0.375, 0.25, 0.375, 0.5, 0.375, 0.75, 0.125, 0.75, 0.625, 0.5, 0.625, 0.75, 0.375, 0.75, 0.625, 0.25, 0.625, 0.5, 0.375, 0.5, 0.875, 0.5, 0.875, 0.75, 0.625, 0.75, 0.625, 0.75, 0.625, 1.0, 0.375, 1.0, 0.625, 0.0, 0.625, 0.25, 0.375, 0.25, 0.375, 0.5, 0.375, 0.75, 0.125, 0.75, 0.625, 0.5, 0.625, 0.75, 0.375, 0.75, 0.625, 0.25, 0.625, 0.5, 0.375, 0.5, 0.875, 0.5, 0.875, 0.75, 0.625, 0.75, 0.625, 0.75, 0.625, 1.0, 0.375, 1.0, 0.625, 0.0, 0.625, 0.25, 0.375, 0.25, 0.375, 0.5, 0.375, 0.75, 0.125, 0.75, 0.625, 0.5, 0.625, 0.75, 0.375, 0.75, 0.625, 0.25, 0.625, 0.5, 0.375, 0.5, 0.875, 0.5, 0.875, 0.75, 0.625, 0.75, 0.625, 0.75, 0.625, 1.0, 0.375, 1.0, 0.625, 0.0, 0.625, 0.25, 0.375, 0.25, 0.375, 0.5, 0.375, 0.75, 0.125, 0.75, 0.625, 0.5, 0.625, 0.75, 0.375, 0.75, 0.625, 0.25, 0.625, 0.5, 0.375, 0.5, 0.875, 0.5, 0.875, 0.75, 0.625, 0.75, 0.625, 0.75, 0.625, 1.0, 0.375, 1.0, 0.625, 0.0, 0.625, 0.25, 0.375, 0.25, 0.375, 0.5, 0.375, 0.75, 0.125, 0.75, 0.625, 0.5, 0.625, 0.75, 0.375, 0.75, 0.625, 0.25, 0.625, 0.5, 0.375, 0.5, 0.875, 0.5, 0.875, 0.75, 0.625, 0.75, 0.625, 0.75, 0.625, 1.0, 0.375, 1.0, 0.625, 0.0, 0.625, 0.25, 0.375, 0.25, 0.375, 0.5, 0.375, 0.75, 0.125, 0.75, 0.625, 0.5, 0.625, 0.75, 0.375, 0.75, 0.625, 0.25, 0.625, 0.5, 0.375, 0.5, 0.875, 0.5, 0.875, 0.75, 0.625, 0.75, 0.625, 0.75, 0.625, 1.0, 0.375, 1.0, 0.625, 0.0, 0.625, 0.25, 0.375, 0.25, 0.375, 0.5, 0.375, 0.75, 0.125, 0.75, 0.625, 0.5, 0.625, 0.75, 0.375, 0.75, 0.625, 0.25, 0.625, 0.5, 0.375, 0.5, 0.875, 0.5, 0.875, 0.75, 0.625, 0.75, 0.625, 0.75, 0.625, 1.0, 0.375, 1.0, 0.625, 0.0, 0.625, 0.25, 0.375, 0.25, 0.375, 0.5, 0.375, 0.75, 0.125, 0.75, 0.625, 0.5, 0.625, 0.75, 0.375, 0.75, 0.625, 0.25, 0.625, 0.5, 0.375, 0.5, 0.875, 0.5, 0.875, 0.75, 0.625, 0.75, 0.625, 0.75, 0.625, 1.0, 0.375, 1.0, 0.625, 0.0, 0.625, 0.25, 0.375, 0.25, 0.375, 0.5, 0.375, 0.75, 0.125, 0.75, 0.625, 0.5, 0.625, 0.75, 0.375, 0.75, 0.625, 0.25, 0.625, 0.5, 0.375, 0.5, 0.875, 0.5, 0.875, 0.75, 0.625, 0.75, 0.625, 0.75, 0.625, 1.0, 0.375, 1.0, 0.625, 0.0, 0.625, 0.25, 0.375, 0.25, 0.375, 0.5, 0.375, 0.75, 0.125, 0.75, 0.625, 0.5, 0.625, 0.75, 0.375, 0.75, 0.625, 0.25, 0.625, 0.5, 0.375, 0.5, 0.875, 0.5, 0.875, 0.75, 0.625, 0.75, 0.625, 0.75, 0.625, 1.0, 0.375, 1.0, 0.625, 0.0, 0.625, 0.25, 0.375, 0.25, 0.375, 0.5, 0.375, 0.75, 0.125, 0.75, 0.625, 0.5, 0.625, 0.75, 0.375, 0.75, 0.625, 0.25, 0.625, 0.5, 0.375, 0.5, 0.875, 0.5, 0.875, 0.75, 0.625, 0.75, 0.625, 0.75, 0.625, 1.0, 0.375, 1.0, 0.625, 0.0, 0.625, 0.25, 0.375, 0.25, 0.375, 0.5, 0.375, 0.75, 0.125, 0.75, 0.625, 0.5, 0.625, 0.75, 0.375, 0.75, 0.625, 0.25, 0.625, 0.5, 0.375, 0.5, 0.875, 0.5, 0.875, 0.75, 0.625, 0.75, 0.625, 0.75, 0.625, 1.0, 0.375, 1.0, 0.625, 0.0, 0.625, 0.25, 0.375, 0.25, 0.375, 0.5, 0.375, 0.75, 0.125, 0.75, 0.625, 0.5, 0.625, 0.75, 0.375, 0.75, 0.625, 0.25, 0.625, 0.5, 0.375, 0.5, 0.875, 0.5, 0.875, 0.75, 0.625, 0.75, 0.625, 0.75, 0.625, 1.0, 0.375, 1.0, 0.625, 0.0, 0.625, 0.25, 0.375, 0.25, 0.375, 0.5, 0.375, 0.75, 0.125, 0.75, 0.625, 0.5, 0.625, 0.75, 0.375, 0.75, 0.625, 0.25, 0.625, 0.5, 0.375, 0.5, 0.875, 0.5, 0.875, 0.75, 0.625, 0.75, 0.625, 0.75, 0.625, 1.0, 0.375, 1.0, 0.625, 0.0, 0.625, 0.25, 0.375, 0.25, 0.375, 0.5, 0.375, 0.75, 0.125, 0.75, 0.625, 0.5, 0.625, 0.75, 0.375, 0.75, 0.625, 0.25, 0.625, 0.5, 0.375, 0.5, 0.875, 0.5, 0.875, 0.75, 0.625, 0.75, 0.625, 0.75, 0.625, 1.0, 0.375, 1.0, 0.625, 0.0, 0.625, 0.25, 0.375, 0.25, 0.375, 0.5, 0.375, 0.75, 0.125, 0.75, 0.625, 0.5, 0.625, 0.75, 0.375, 0.75, 0.625, 0.25, 0.625, 0.5, 0.375, 0.5, 0.875, 0.5, 0.875, 0.75, 0.625, 0.75, 0.625, 0.75, 0.625, 1.0, 0.375, 1.0, 0.625, 0.0, 0.625, 0.25, 0.375, 0.25, 0.375, 0.5, 0.375, 0.75, 0.125, 0.75, 0.625, 0.5, 0.625, 0.75, 0.375, 0.75, 0.625, 0.25, 0.625, 0.5, 0.375, 0.5, 0.875, 0.5, 0.875, 0.75, 0.625, 0.75, 0.625, 0.75, 0.625, 1.0, 0.375, 1.0, 0.625, 0.0, 0.625, 0.25, 0.375, 0.25, 0.375, 0.5, 0.375, 0.75, 0.125, 0.75, 0.625, 0.5, 0.625, 0.75, 0.375, 0.75, 0.625, 0.25, 0.625, 0.5, 0.375, 0.5, 0.875, 0.5, 0.875, 0.75, 0.625, 0.75, 0.625, 0.75, 0.625, 1.0, 0.375, 1.0, 0.625, 0.0, 0.625, 0.25, 0.375, 0.25, 0.375, 0.5, 0.375, 0.75, 0.125, 0.75, 0.625, 0.5, 0.625, 0.75, 0.375, 0.75, 0.625, 0.25, 0.625, 0.5, 0.375, 0.5, 0.875, 0.5, 0.875, 0.75, 0.625, 0.75, 0.625, 0.75, 0.625, 1.0, 0.375, 1.0, 0.625, 0.0, 0.625, 0.25, 0.375, 0.25, 0.375, 0.5, 0.375, 0.75, 0.125, 0.75, 0.625, 0.5, 0.625, 0.75, 0.375, 0.75, 0.625, 0.25, 0.625, 0.5, 0.375, 0.5, 0.875, 0.5, 0.875, 0.75, 0.625, 0.75, 0.625, 0.75, 0.625, 1.0, 0.375, 1.0, 0.625, 0.0, 0.625, 0.25, 0.375, 0.25, 0.375, 0.5, 0.375, 0.75, 0.125, 0.75, 0.625, 0.5, 0.625, 0.75, 0.375, 0.75, 0.625, 0.25, 0.625, 0.5, 0.375, 0.5, 0.875, 0.5, 0.875, 0.75, 0.625, 0.75, 0.625, 0.75, 0.625, 1.0, 0.375, 1.0, 0.625, 0.0, 0.625, 0.25, 0.375, 0.25, 0.375, 0.5, 0.375, 0.75, 0.125, 0.75, 0.625, 0.5, 0.625, 0.75, 0.375, 0.75, 0.625, 0.25, 0.625, 0.5, 0.375, 0.5, 0.875, 0.5, 0.875, 0.75, 0.625, 0.75, 0.625, 0.75, 0.625, 1.0, 0.375, 1.0, 0.625, 0.0, 0.625, 0.25, 0.375, 0.25, 0.375, 0.5, 0.375, 0.75, 0.125, 0.75, 0.625, 0.5, 0.625, 0.75, 0.375, 0.75, 0.625, 0.25, 0.625, 0.5, 0.375, 0.5, 0.875, 0.5, 0.875, 0.75, 0.625, 0.75, 0.625, 0.75, 0.625, 1.0, 0.375, 1.0, 0.625, 0.0, 0.625, 0.25, 0.375, 0.25, 0.375, 0.5, 0.375, 0.75, 0.125, 0.75, 0.625, 0.5, 0.625, 0.75, 0.375, 0.75, 0.625, 0.25, 0.625, 0.5, 0.375, 0.5, 0.875, 0.5, 0.875, 0.75, 0.625, 0.75, 0.625, 0.75, 0.625, 1.0, 0.375, 1.0, 0.625, 0.0, 0.625, 0.25, 0.375, 0.25, 0.375, 0.5, 0.375, 0.75, 0.125, 0.75, 0.625, 0.5, 0.625, 0.75, 0.375, 0.75, 0.625, 0.25, 0.625, 0.5, 0.375, 0.5, 0.875, 0.5, 0.875, 0.75, 0.625, 0.75, 0.625, 0.75, 0.625, 1.0, 0.375, 1.0, 0.625, 0.0, 0.625, 0.25, 0.375, 0.25, 0.375, 0.5, 0.375, 0.75, 0.125, 0.75, 0.625, 0.5, 0.625, 0.75, 0.375, 0.75, 0.625, 0.25, 0.625, 0.5, 0.375, 0.5, 0.875, 0.5, 0.875, 0.75, 0.625, 0.75, 0.625, 0.75, 0.625, 1.0, 0.375, 1.0, 0.625, 0.0, 0.625, 0.25, 0.375, 0.25, 0.375, 0.5, 0.375, 0.75, 0.125, 0.75, 0.625, 0.5, 0.625, 0.75, 0.375, 0.75, 0.625, 0.25, 0.625, 0.5, 0.375, 0.5, 0.875, 0.5, 0.875, 0.75, 0.625, 0.75, 0.625, 0.75, 0.625, 1.0, 0.375, 1.0, 0.625, 0.0, 0.625, 0.25, 0.375, 0.25, 0.375, 0.5, 0.375, 0.75, 0.125, 0.75, 0.625, 0.5, 0.625, 0.75, 0.375, 0.75, 0.625, 0.25, 0.625, 0.5, 0.375, 0.5, 0.875, 0.5, 0.875, 0.75, 0.625, 0.75, 0.625, 0.75, 0.625, 1.0, 0.375, 1.0, 0.625, 0.0, 0.625, 0.25, 0.375, 0.25, 0.375, 0.5, 0.375, 0.75, 0.125, 0.75, 0.625, 0.5, 0.625, 0.75, 0.375, 0.75, 0.625, 0.25, 0.625, 0.5, 0.375, 0.5, 0.875, 0.5, 0.875, 0.75, 0.625, 0.75, 0.625, 0.75, 0.625, 1.0, 0.375, 1.0, 0.625, 0.0, 0.625, 0.25, 0.375, 0.25, 0.375, 0.5, 0.375, 0.75, 0.125, 0.75, 0.625, 0.5, 0.625, 0.75, 0.375, 0.75, 0.625, 0.25, 0.625, 0.5, 0.375, 0.5, 0.875, 0.5, 0.875, 0.75, 0.625, 0.75, 0.625, 0.75, 0.625, 1.0, 0.375, 1.0, 0.625, 0.0, 0.625, 0.25, 0.375, 0.25, 0.375, 0.5, 0.375, 0.75, 0.125, 0.75, 0.625, 0.5, 0.625, 0.75, 0.375, 0.75, 0.625, 0.25, 0.625, 0.5, 0.375, 0.5, 0.875, 0.5, 0.875, 0.75, 0.625, 0.75, 0.625, 0.75, 0.625, 1.0, 0.375, 1.0, 0.625, 0.0, 0.625, 0.25, 0.375, 0.25, 0.375, 0.5, 0.375, 0.75, 0.125, 0.75, 0.625, 0.5, 0.625, 0.75, 0.375, 0.75, 0.625, 0.25, 0.625, 0.5, 0.375, 0.5, 0.875, 0.5, 0.875, 0.75, 0.625, 0.75, 0.625, 0.75, 0.625, 1.0, 0.375, 1.0, 0.625, 0.0, 0.625, 0.25, 0.375, 0.25, 0.375, 0.5, 0.375, 0.75, 0.125, 0.75, 0.625, 0.5, 0.625, 0.75, 0.375, 0.75, 0.625, 0.25, 0.625, 0.5, 0.375, 0.5, 0.875, 0.5, 0.875, 0.75, 0.625, 0.75, 0.625, 0.75, 0.625, 1.0, 0.375, 1.0, 0.625, 0.0, 0.625, 0.25, 0.375, 0.25, 0.375, 0.5, 0.375, 0.75, 0.125, 0.75, 0.625, 0.5, 0.625, 0.75, 0.375, 0.75, 0.625, 0.25, 0.625, 0.5, 0.375, 0.5, 0.875, 0.5, 0.875, 0.75, 0.625, 0.75, 0.625, 0.75, 0.625, 1.0, 0.375, 1.0, 0.625, 0.0, 0.625, 0.25, 0.375, 0.25, 0.375, 0.5, 0.375, 0.75, 0.125, 0.75, 0.625, 0.5, 0.625, 0.75, 0.375, 0.75, 0.625, 0.25, 0.625, 0.5, 0.375, 0.5, 0.875, 0.5, 0.875, 0.75, 0.625, 0.75, 0.625, 0.75, 0.625, 1.0, 0.375, 1.0, 0.625, 0.0, 0.625, 0.25, 0.375, 0.25, 0.375, 0.5, 0.375, 0.75, 0.125, 0.75, 0.625, 0.5, 0.625, 0.75, 0.375, 0.75, 0.625, 0.25, 0.625, 0.5, 0.375, 0.5, 0.875, 0.5, 0.875, 0.75, 0.625, 0.75, 0.625, 0.75, 0.625, 1.0, 0.375, 1.0, 0.625, 0.0, 0.625, 0.25, 0.375, 0.25, 0.375, 0.5, 0.375, 0.75, 0.125, 0.75, 0.625, 0.5, 0.625, 0.75, 0.375, 0.75, 0.625, 0.25, 0.625, 0.5, 0.375, 0.5, 0.875, 0.5, 0.875, 0.75, 0.625, 0.75, 0.625, 0.75, 0.625, 1.0, 0.375, 1.0, 0.625, 0.0, 0.625, 0.25, 0.375, 0.25, 0.375, 0.5, 0.375, 0.75, 0.125, 0.75, 0.625, 0.5, 0.625, 0.75, 0.375, 0.75, 0.625, 0.25, 0.625, 0.5, 0.375, 0.5, 0.875, 0.5, 0.875, 0.75, 0.625, 0.75, 0.625, 0.75, 0.625, 1.0, 0.375, 1.0, 0.625, 0.0, 0.625, 0.25, 0.375, 0.25, 0.375, 0.5, 0.375, 0.75, 0.125, 0.75, 0.625, 0.5, 0.625, 0.75, 0.375, 0.75, 0.625, 0.25, 0.625, 0.5, 0.375, 0.5, 0.875, 0.5, 0.875, 0.75, 0.625, 0.75, 0.625, 0.75, 0.625, 1.0, 0.375, 1.0, 0.625, 0.0, 0.625, 0.25, 0.375, 0.25, 0.375, 0.5, 0.375, 0.75, 0.125, 0.75, 0.625, 0.5, 0.625, 0.75, 0.375, 0.75, 0.625, 0.25, 0.625, 0.5, 0.375, 0.5, 0.875, 0.5, 0.875, 0.75, 0.625, 0.75, 0.625, 0.75, 0.625, 1.0, 0.375, 1.0, 0.625, 0.0, 0.625, 0.25, 0.375, 0.25, 0.375, 0.5, 0.375, 0.75, 0.125, 0.75, 0.625, 0.5, 0.625, 0.75, 0.375, 0.75, 0.625, 0.25, 0.625, 0.5, 0.375, 0.5, 0.875, 0.5, 0.875, 0.75, 0.625, 0.75, 0.625, 0.75, 0.625, 1.0, 0.375, 1.0, 0.625, 0.0, 0.625, 0.25, 0.375, 0.25, 0.375, 0.5, 0.375, 0.75, 0.125, 0.75, 0.625, 0.5, 0.625, 0.75, 0.375, 0.75, 0.625, 0.25, 0.625, 0.5, 0.375, 0.5, 0.875, 0.5, 0.875, 0.75, 0.625, 0.75, 0.625, 0.75, 0.625, 1.0, 0.375, 1.0, 0.625, 0.0, 0.625, 0.25, 0.375, 0.25, 0.375, 0.5, 0.375, 0.75, 0.125, 0.75, 0.625, 0.5, 0.625, 0.75, 0.375, 0.75, 0.625, 0.25, 0.625, 0.5, 0.375, 0.5])
me_cube_028.materials.append(None)
me_cube_028.materials.append(None)
me_cube_028.materials.append(None)
me_cube_028.materials.append(None)
me_cube_028.materials.append(None)
me_cube_028.materials.append(None)
me_cube_028.materials.append(None)
me_cube_028.materials.append(None)
me_cube_028.materials.append(None)
me_cube_028.materials.append(None)
me_cube_028.materials.append(None)
me_cube_028.materials.append(None)
me_cube_028.materials.append(None)
me_cube_028.materials.append(None)
me_cube_028.materials.append(None)
me_cube_028.materials.append(None)
me_cube_028.materials.append(None)
me_cube_028.materials.append(None)
me_cube_028.materials.append(None)
me_cube_028.materials.append(None)
me_cube_028.materials.append(None)
me_cube_028.materials.append(None)
me_cube_028.materials.append(None)
me_cube_028.materials.append(None)
me_cube_028.materials.append(None)
me_cube_028.materials.append(None)
me_cube_028.materials.append(None)
me_cube_028.materials.append(None)
me_cube_028.materials.append(None)
me_cube_028.materials.append(None)
me_cube_028.materials.append(None)
me_cube_028.materials.append(None)
me_cube_028.materials.append(None)
me_cube_028.materials.append(None)
me_cube_028.materials.append(None)
me_cube_028.materials.append(None)
me_cube_028.materials.append(None)
me_cube_028.materials.append(None)
me_cube_028.materials.append(None)
me_cube_028.materials.append(None)
me_cube_028.materials.append(None)
me_cube_028.materials.append(None)
me_cube_028.materials.append(None)
me_cube_028.materials.append(None)
me_cube_028.materials.append(None)
me_cube_028.materials.append(None)
me_cube_028.materials.append(None)
me_cube_028.materials.append(None)
me_cube_028.use_remesh_preserve_volume = False
me_cube_028.use_remesh_preserve_attributes = False
me_cube_028.use_mirror_vertex_groups = False
me_cube_028.update()

# ---- objects
ob_light = bpy.data.objects.new('Light', light_light)
ob_camera = bpy.data.objects.new('Camera', cam_camera)
ob_cube_028 = bpy.data.objects.new('Cube.028', me_cube_028)

# ---- transforms, parenting, visibility, modifiers, constraints
ob_light.location = (4.076, 1.005, 5.904)
ob_light.rotation_euler = (0.6503, 0.05522, 1.866)
ob_light.lock_rotations_4d = False
ob_light.empty_display_type = 'ARROWS'
ob_light.color = (0.0, 0.0, 0.0, 0.0)
ob_light.lineart.crease_threshold = 0.0
ob_camera.location = (7.359, -6.926, 4.958)
ob_camera.rotation_euler = (1.109, 0.0, 0.8149)
ob_camera.lock_rotations_4d = False
ob_camera.empty_display_type = 'ARROWS'
ob_camera.color = (0.0, 0.0, 0.0, 0.0)
ob_camera.display_type = 'WIRE'
ob_camera.lineart.crease_threshold = 0.0
ob_cube_028.location = (-2.991, 7.168, -6.561)
ob_cube_028.scale = (9.898, 2.292, 6.25)
ob_cube_028.lock_rotations_4d = False
ob_cube_028.empty_display_type = 'ARROWS'
ob_cube_028.lineart.crease_threshold = 0.0

# ---- collection membership
col_collection.objects.link(ob_light)
col_collection.objects.link(ob_camera)
col_collection.objects.link(ob_cube_028)

# ---- scene / render settings (as saved in the file)
scene.camera = ob_camera
scene.frame_start = 1; scene.frame_end = 250; scene.frame_set(12)
scene.render.engine = 'BLENDER_EEVEE_NEXT'
scene.render.resolution_x = 1080
scene.render.resolution_y = 1920
scene.cycles.use_denoising = False
scene.cycles.samples = 128
scene.cycles.sampling_pattern = 'TABULATED_SOBOL'
scene.cycles.use_adaptive_sampling = False
scene.cycles.use_light_tree = False
scene.view_settings.view_transform = 'Filmic'
bpy.context.view_layer.update()
